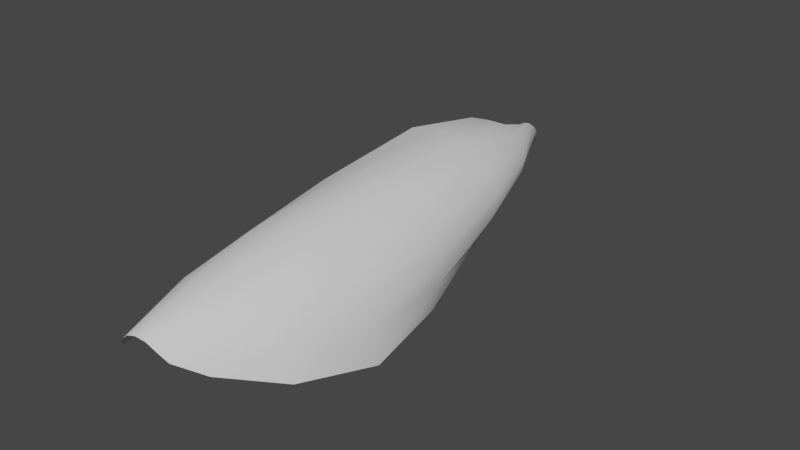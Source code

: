 # Source: BarrelSmoke.blend  (saved by Blender 2.91.10; exported with 4.5.12 LTS)
import bpy
from mathutils import Matrix  # noqa: F401  (used for matrix-valued properties, if any)

bpy.ops.wm.read_factory_settings(use_empty=True)
scene = bpy.context.scene
scene.name = 'Scene'

# ---- collections
col_collection = bpy.data.collections.new('Collection'); scene.collection.children.link(col_collection)

# ---- world
world_world = bpy.data.worlds.new('World'); scene.world = world_world
world_world.use_nodes = True; world_world.node_tree.nodes.clear()
_N = world_world.node_tree.nodes; _L = world_world.node_tree.links
n0 = _N.new('ShaderNodeOutputWorld'); n0.name = 'World Output'; n0.location = (300, 300)
n1 = _N.new('ShaderNodeBackground'); n1.name = 'Background'; n1.location = (10, 300)
n1.inputs[0].default_value = (0.05088, 0.05088, 0.05088, 1.0)
_L.new(n1.outputs[0], n0.inputs[0])
n0.is_active_output = True
world_world.color = (0.05088, 0.05088, 0.05088)
world_world.use_sun_shadow = False
world_world.sun_shadow_jitter_overblur = 0.0

# ---- meshes
me_plane = bpy.data.meshes.new('Plane')
me_plane.from_pydata([(-0.1191, 0.9407, 0.04186), (-0.1193, 1.003, 0.02449), (-0.0984, 1.004, 0.03176), (0.07866, 0.01153, 0.03498), (0.03155, -0.03384, 0.07706), (-0.004889, -0.03597, 0.08561), (-0.03544, -0.03542, 0.06827), (-0.06976, 0.01229, 0.03489), (-0.07846, 1.001, 0.02283), (-0.05761, 0.9384, -0.004265), (-0.1472, 0.2644, 0.03906), (-0.09688, 0.6361, 0.1382), (0.06096, 0.6512, 0.09564), (0.04156, 0.2432, 0.1306), (0.0259, 0.6355, -0.052), (0.15, 0.2587, -0.0457), (0.1254, 0.2531, 0.06546), (0.07149, 0.6485, 0.02038), (-0.06521, 0.2498, 0.1178), (-0.006426, 0.6456, 0.1423), (-0.0875, 1.003, 0.02917), (-0.1005, 0.8126, 0.102), (-0.1095, 1.004, 0.03007), (0.04828, -0.02728, 0.06239), (0.01401, -0.03506, 0.08459), (-0.02225, -0.03609, 0.07978), (0.01657, 0.0894, 0.1154), (0.1288, 0.1099, -0.007671), (0.002429, 0.8318, 0.01601), (-0.04578, -0.02844, 0.05266), (-0.1247, 0.9934, 0.0204), (-0.04346, 0.8309, 0.09703), (-0.07103, 0.9908, 0.01269), (-0.1171, 0.1139, 0.02171), (-0.1269, 0.4454, 0.09888), (-0.001521, 0.8365, 0.0646), (0.06669, 0.4416, 0.1213), (-0.02815, 0.8118, -0.02941), (0.1019, 0.442, -0.06), (0.09082, 0.09772, 0.07579), (0.1167, 0.4459, 0.04186), (-0.06347, 0.09521, 0.09198), (-0.02959, 0.4423, 0.1426), (-0.1089, 0.2568, 0.08328), (-0.05048, 0.6411, 0.1446), (-0.013, 0.2446, 0.1344), (0.03241, 0.6491, 0.1251), (0.1428, 0.2567, 0.01286), (0.05296, 0.6429, -0.01653), (0.09016, 0.2473, 0.1063), (0.07446, 0.6512, 0.05907), (0.005812, 0.8354, 0.04066), (-0.01061, 0.8247, -0.007022), (-0.01893, 0.8348, 0.08456), (-0.07161, 0.8245, 0.1007), (-0.09217, 0.1023, 0.06015), (-0.07895, 0.4438, 0.1259), (-0.02592, 0.09061, 0.1113), (0.02105, 0.4412, 0.141), (0.1125, 0.1025, 0.03749), (0.1146, 0.4449, -0.007934), (0.05761, 0.0927, 0.1028), (0.1002, 0.444, 0.08658)], [], [(17, 50, 51, 28), (50, 12, 35, 51), (51, 35, 2, 20), (28, 51, 20, 8), (14, 48, 52, 37), (48, 17, 28, 52), (52, 28, 8, 32), (37, 52, 32, 9), (12, 46, 53, 35), (46, 19, 31, 53), (53, 31, 1, 22), (35, 53, 22, 2), (19, 44, 54, 31), (44, 11, 21, 54), (54, 21, 0, 30), (31, 54, 30, 1), (6, 29, 55, 41), (29, 7, 33, 55), (55, 33, 10, 43), (41, 55, 43, 18), (18, 43, 56, 42), (43, 10, 34, 56), (56, 34, 11, 44), (42, 56, 44, 19), (5, 25, 57, 26), (25, 6, 41, 57), (57, 41, 18, 45), (26, 57, 45, 13), (13, 45, 58, 36), (45, 18, 42, 58), (58, 42, 19, 46), (36, 58, 46, 12), (3, 23, 59, 27), (23, 4, 39, 59), (59, 39, 16, 47), (27, 59, 47, 15), (15, 47, 60, 38), (47, 16, 40, 60), (60, 40, 17, 48), (38, 60, 48, 14), (4, 24, 61, 39), (24, 5, 26, 61), (61, 26, 13, 49), (39, 61, 49, 16), (16, 49, 62, 40), (49, 13, 36, 62), (62, 36, 12, 50), (40, 62, 50, 17)])
me_plane.polygons.foreach_set('use_smooth', [True] * 48)
_uv = me_plane.uv_layers.new(name='UVMap')
_uv.uv.foreach_set('vector', [0.7415, 0.6672, 0.6151, 0.6672, 0.6151, 0.8409, 0.7415, 0.8409, 0.6151, 0.6672, 0.489, 0.6672, 0.489, 0.8409, 0.6151, 0.8409, 0.6151, 0.8409, 0.489, 0.8409, 0.489, 1.0, 0.6151, 1.0, 0.7415, 0.8409, 0.6151, 0.8409, 0.6151, 1.0, 0.7415, 1.0, 0.9919, 0.6672, 0.8671, 0.6672, 0.8671, 0.8409, 0.9919, 0.8409, 0.8671, 0.6672, 0.7415, 0.6672, 0.7415, 0.8409, 0.8671, 0.8409, 0.8671, 0.8409, 0.7415, 0.8409, 0.7415, 1.0, 0.8671, 1.0, 0.9919, 0.8409, 0.8671, 0.8409, 0.8671, 1.0, 0.9919, 1.0, 0.489, 0.6672, 0.3646, 0.6672, 0.3646, 0.8409, 0.489, 0.8409, 0.3646, 0.6672, 0.2419, 0.6672, 0.2419, 0.8409, 0.3646, 0.8409, 0.3646, 0.8409, 0.2419, 0.8409, 0.2419, 1.0, 0.3646, 1.0, 0.489, 0.8409, 0.3646, 0.8409, 0.3646, 1.0, 0.489, 1.0, 0.2419, 0.6672, 0.1206, 0.6672, 0.1206, 0.8409, 0.2419, 0.8409, 0.1206, 0.6672, 0.0, 0.6672, 0.0, 0.8409, 0.1206, 0.8409, 0.1206, 0.8409, 0.0, 0.8409, 0.0, 1.0, 0.1206, 1.0, 0.2419, 0.8409, 0.1206, 0.8409, 0.1206, 1.0, 0.2419, 1.0, 0.2419, 0.01584, 0.1206, 0.01584, 0.1206, 0.14, 0.2419, 0.14, 0.1206, 0.01584, 0.0, 0.01584, 0.0, 0.14, 0.1206, 0.14, 0.1206, 0.14, 0.0, 0.14, 0.0, 0.2878, 0.1206, 0.2878, 0.2419, 0.14, 0.1206, 0.14, 0.1206, 0.2878, 0.2419, 0.2878, 0.2419, 0.2878, 0.1206, 0.2878, 0.1206, 0.4729, 0.2419, 0.4729, 0.1206, 0.2878, 0.0, 0.2878, 0.0, 0.4729, 0.1206, 0.4729, 0.1206, 0.4729, 0.0, 0.4729, 0.0, 0.6672, 0.1206, 0.6672, 0.2419, 0.4729, 0.1206, 0.4729, 0.1206, 0.6672, 0.2419, 0.6672, 0.489, 0.01584, 0.3646, 0.01584, 0.3646, 0.14, 0.489, 0.14, 0.3646, 0.01584, 0.2419, 0.01584, 0.2419, 0.14, 0.3646, 0.14, 0.3646, 0.14, 0.2419, 0.14, 0.2419, 0.2878, 0.3646, 0.2878, 0.489, 0.14, 0.3646, 0.14, 0.3646, 0.2878, 0.489, 0.2878, 0.489, 0.2878, 0.3646, 0.2878, 0.3646, 0.4729, 0.489, 0.4729, 0.3646, 0.2878, 0.2419, 0.2878, 0.2419, 0.4729, 0.3646, 0.4729, 0.3646, 0.4729, 0.2419, 0.4729, 0.2419, 0.6672, 0.3646, 0.6672, 0.489, 0.4729, 0.3646, 0.4729, 0.3646, 0.6672, 0.489, 0.6672, 0.9919, 0.01584, 0.8671, 0.01584, 0.8671, 0.14, 0.9919, 0.14, 0.8671, 0.01584, 0.7415, 0.01584, 0.7415, 0.14, 0.8671, 0.14, 0.8671, 0.14, 0.7415, 0.14, 0.7415, 0.2878, 0.8671, 0.2878, 0.9919, 0.14, 0.8671, 0.14, 0.8671, 0.2878, 0.9919, 0.2878, 0.9919, 0.2878, 0.8671, 0.2878, 0.8671, 0.4729, 0.9919, 0.4729, 0.8671, 0.2878, 0.7415, 0.2878, 0.7415, 0.4729, 0.8671, 0.4729, 0.8671, 0.4729, 0.7415, 0.4729, 0.7415, 0.6672, 0.8671, 0.6672, 0.9919, 0.4729, 0.8671, 0.4729, 0.8671, 0.6672, 0.9919, 0.6672, 0.7415, 0.01584, 0.6151, 0.01584, 0.6151, 0.14, 0.7415, 0.14, 0.6151, 0.01584, 0.489, 0.01584, 0.489, 0.14, 0.6151, 0.14, 0.6151, 0.14, 0.489, 0.14, 0.489, 0.2878, 0.6151, 0.2878, 0.7415, 0.14, 0.6151, 0.14, 0.6151, 0.2878, 0.7415, 0.2878, 0.7415, 0.2878, 0.6151, 0.2878, 0.6151, 0.4729, 0.7415, 0.4729, 0.6151, 0.2878, 0.489, 0.2878, 0.489, 0.4729, 0.6151, 0.4729, 0.6151, 0.4729, 0.489, 0.4729, 0.489, 0.6672, 0.6151, 0.6672, 0.7415, 0.4729, 0.6151, 0.4729, 0.6151, 0.6672, 0.7415, 0.6672])
me_plane.use_remesh_fix_poles = True
me_plane.use_remesh_preserve_attributes = False
me_plane.use_mirror_vertex_groups = False
me_plane.update()

# ---- objects
ob_barrelsmoke = bpy.data.objects.new('BarrelSmoke', me_plane)

# ---- transforms, parenting, visibility, modifiers, constraints
ob_barrelsmoke.location = (0.0, 0.0, 0.0)
ob_barrelsmoke.lineart.crease_threshold = 0.0

# ---- collection membership
col_collection.objects.link(ob_barrelsmoke)

# ---- scene / render settings (as saved in the file)
scene.frame_start = 1; scene.frame_end = 250; scene.frame_set(1)
scene.render.engine = 'BLENDER_EEVEE_NEXT'
scene.cycles.use_denoising = False
scene.cycles.samples = 128
scene.cycles.sampling_pattern = 'TABULATED_SOBOL'
scene.cycles.use_adaptive_sampling = False
scene.cycles.use_light_tree = False
scene.view_settings.view_transform = 'Filmic'
bpy.context.view_layer.update()

# ---- added for rendering (the .blend has no active camera and no usable light): camera, sun
cam_auto = bpy.data.cameras.new('AutoCamera')
cam_auto.lens = 50.0
cam_auto.sensor_width = 36.0
cam_auto.clip_end = 1000.0
ob_auto_camera = bpy.data.objects.new('AutoCamera', cam_auto)
scene.collection.objects.link(ob_auto_camera)
ob_auto_camera.location = (1.02036, -0.738567, 0.857453)
ob_auto_camera.rotation_euler = (1.09748, -7.21219e-08, 0.694738)
scene.camera = ob_auto_camera
light_auto_sun = bpy.data.lights.new('AutoSun', 'SUN')
light_auto_sun.energy = 3.0
light_auto_sun.angle = 0.0523599
ob_auto_sun = bpy.data.objects.new('AutoSun', light_auto_sun)
scene.collection.objects.link(ob_auto_sun)
ob_auto_sun.rotation_euler = (0.872665, 0.174533, 0.523599)
bpy.context.view_layer.update()
